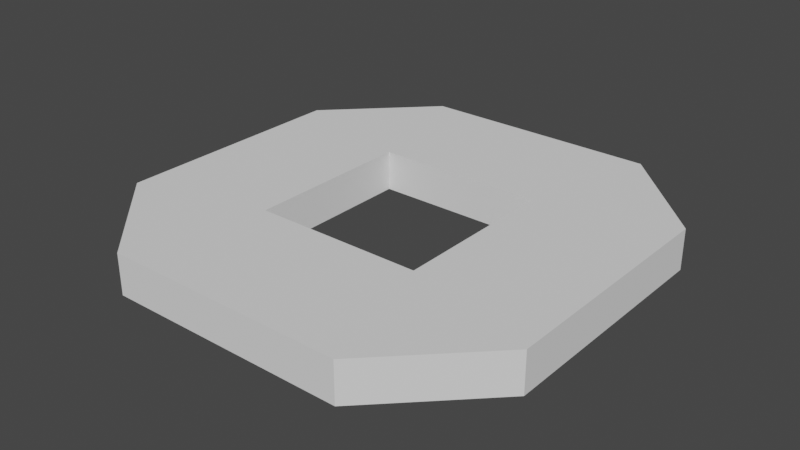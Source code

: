 # Source: hexcenterspikebounds.blend  (saved by Blender 3.6.11; exported with 4.5.12 LTS)
import bpy
from mathutils import Matrix  # noqa: F401  (used for matrix-valued properties, if any)

bpy.ops.wm.read_factory_settings(use_empty=True)
scene = bpy.context.scene
scene.name = 'Scene'

# ---- collections
col_collection = bpy.data.collections.new('Collection'); scene.collection.children.link(col_collection)

# ---- world
world_world = bpy.data.worlds.new('World'); scene.world = world_world
world_world.use_nodes = True; world_world.node_tree.nodes.clear()
_N = world_world.node_tree.nodes; _L = world_world.node_tree.links
n0 = _N.new('ShaderNodeOutputWorld'); n0.name = 'World Output'; n0.location = (300, 300)
n1 = _N.new('ShaderNodeBackground'); n1.name = 'Background'; n1.location = (10, 300)
n1.inputs[0].default_value = (0.05088, 0.05088, 0.05088, 1.0)
_L.new(n1.outputs[0], n0.inputs[0])
n0.is_active_output = True
world_world.color = (0.05088, 0.05088, 0.05088)
world_world.use_sun_shadow = False
world_world.sun_shadow_jitter_overblur = 0.0

# ---- meshes
me_plane_001 = bpy.data.meshes.new('Plane.001')
me_plane_001.from_pydata([(-1.0, -1.0, 0.0), (-1.0, 1.0, 0.0), (-1.0, 0.7, 0.0), (-1.0, 0.0, 0.0), (-1.0, -0.7, 0.0), (-0.7, -1.0, 0.0), (0.0, -1.0, 0.0), (0.7, -1.0, 0.0), (0.7, 1.0, 0.0), (0.0, 1.0, 0.0), (-0.7, 1.0, 0.0), (0.7, -0.7, 0.0), (0.0, -0.7, 0.0), (-0.7, -0.7, 0.0), (-0.7, 0.0, 0.0), (0.7, 0.7, 0.0), (0.0, 0.7, 0.0), (-0.7, 0.7, 0.0), (-1.0, -0.7, 0.5), (-1.0, -1.0, 0.5), (0.7, -1.0, 0.5), (-0.7, 1.0, 0.5), (-1.0, 1.0, 0.5), (-1.0, 0.7, 0.5), (-1.0, 0.0, 0.5), (-0.7, -0.7, 0.5), (-0.7, 0.0, 0.5), (-0.7, 0.7, 0.5), (-0.7, -1.0, 0.5), (0.0, -1.0, 0.5), (0.7, 1.0, 0.5), (0.0, 1.0, 0.5), (0.7, -0.7, 0.5), (0.0, -0.7, 0.5), (0.7, 0.7, 0.5), (0.0, 0.7, 0.5), (-0.7, 1.8, 0.0), (-1.0, 1.8, 0.0), (0.7, 1.8, 0.0), (0.0, 1.8, 0.0), (-0.7, 1.8, 0.5), (-1.0, 1.8, 0.5), (0.7, 1.8, 0.5), (0.0, 1.8, 0.5), (-1.8, -0.7, 0.0), (-1.8, -1.0, 0.0), (-1.8, 1.0, 0.0), (-1.8, 0.7, 0.0), (-1.8, 0.0, 0.0), (-1.8, -0.7, 0.5), (-1.8, -1.0, 0.5), (-1.8, 1.0, 0.5), (-1.8, 0.7, 0.5), (-1.8, 0.0, 0.5), (0.7, -1.8, 0.0), (-1.0, -1.8, 0.0), (-0.7, -1.8, 0.0), (0.0, -1.8, 0.0), (0.7, -1.8, 0.5), (-1.0, -1.8, 0.5), (-0.7, -1.8, 0.5), (0.0, -1.8, 0.5), (1.0, -1.0, 0.0), (1.0, 1.0, 0.0), (1.0, -0.7, 0.0), (1.0, 0.0, 0.0), (1.0, 0.7, 0.0), (0.7, -1.0, 0.0), (0.7, 1.0, 0.0), (0.7, -0.7, 0.0), (0.7, 0.0, 0.0), (0.7, 0.7, 0.0), (0.7, -1.0, 0.5), (1.0, -1.0, 0.5), (1.0, 0.7, 0.5), (1.0, 1.0, 0.5), (1.0, -0.7, 0.5), (1.0, 0.0, 0.5), (0.7, 1.0, 0.5), (0.7, -0.7, 0.5), (0.7, 0.0, 0.5), (0.7, 0.7, 0.5), (1.0, 1.8, 0.0), (0.7, 1.8, 0.0), (1.0, 1.8, 0.5), (0.7, 1.8, 0.5), (0.7, -1.8, 0.0), (1.0, -1.8, 0.0), (0.7, -1.8, 0.5), (1.0, -1.8, 0.5), (1.8, 0.7, 0.0), (1.8, 1.0, 0.0), (1.8, -1.0, 0.0), (1.8, -0.7, 0.0), (1.8, 0.0, 0.0), (1.8, 0.7, 0.5), (1.8, 1.0, 0.5), (1.8, -1.0, 0.5), (1.8, -0.7, 0.5), (1.8, 0.0, 0.5)], [], [(3, 2, 17, 14), (4, 3, 14, 13), (0, 4, 13, 5), (5, 13, 12, 6), (6, 12, 11, 7), (2, 1, 10, 17), (17, 10, 9, 16), (16, 9, 8, 15), (24, 26, 27, 23), (18, 25, 26, 24), (19, 28, 25, 18), (28, 29, 33, 25), (29, 20, 32, 33), (23, 27, 21, 22), (27, 35, 31, 21), (35, 34, 30, 31), (17, 16, 35, 27), (14, 17, 27, 26), (23, 22, 51, 52), (11, 12, 33, 32), (13, 14, 26, 25), (3, 4, 44, 48), (12, 13, 25, 33), (19, 18, 49, 50), (0, 5, 56, 55), (29, 28, 60, 61), (16, 15, 34, 35), (31, 30, 42, 43), (36, 37, 41, 40), (39, 36, 40, 43), (38, 39, 43, 42), (21, 31, 43, 40), (10, 1, 37, 36), (8, 9, 39, 38), (9, 10, 36, 39), (22, 21, 40, 41), (46, 47, 52, 51), (47, 48, 53, 52), (48, 44, 49, 53), (44, 45, 50, 49), (4, 0, 45, 44), (24, 23, 52, 53), (1, 2, 47, 46), (18, 24, 53, 49), (2, 3, 48, 47), (55, 56, 60, 59), (56, 57, 61, 60), (57, 54, 58, 61), (20, 29, 61, 58), (5, 6, 57, 56), (6, 7, 54, 57), (28, 19, 59, 60), (46, 51, 41, 37), (22, 41, 51), (55, 59, 50, 45), (50, 59, 19), (1, 46, 37), (0, 55, 45), (71, 68, 63, 66), (67, 69, 64, 62), (69, 70, 65, 64), (70, 71, 66, 65), (81, 74, 75, 78), (72, 73, 76, 79), (79, 76, 77, 80), (80, 77, 74, 81), (63, 68, 83, 82), (71, 70, 80, 81), (73, 72, 88, 89), (70, 69, 79, 80), (76, 73, 97, 98), (65, 66, 90, 94), (66, 63, 91, 90), (82, 83, 85, 84), (78, 75, 84, 85), (86, 87, 89, 88), (67, 62, 87, 86), (92, 93, 98, 97), (93, 94, 99, 98), (94, 90, 95, 99), (90, 91, 96, 95), (77, 76, 98, 99), (62, 64, 93, 92), (75, 74, 95, 96), (74, 77, 99, 95), (64, 65, 94, 93), (96, 91, 82, 84), (75, 96, 84), (92, 97, 89, 87), (89, 97, 73), (62, 92, 87), (82, 91, 63)])
_uv = me_plane_001.uv_layers.new(name='UVMap')
_uv.uv.foreach_set('vector', [0.0, 0.5, 0.0, 0.75, 0.25, 0.75, 0.25, 0.5, 0.0, 0.25, 0.0, 0.5, 0.25, 0.5, 0.25, 0.25, 0.0, 0.0, 0.0, 0.25, 0.25, 0.25, 0.25, 0.0, 0.25, 0.0, 0.25, 0.25, 0.5, 0.25, 0.5, 0.0, 0.5, 0.0, 0.5, 0.25, 0.75, 0.25, 0.75, 0.0, 0.0, 0.75, 0.0, 1.0, 0.25, 1.0, 0.25, 0.75, 0.25, 0.75, 0.25, 1.0, 0.5, 1.0, 0.5, 0.75, 0.5, 0.75, 0.5, 1.0, 0.75, 1.0, 0.75, 0.75, 0.0, 0.5, 0.25, 0.5, 0.25, 0.75, 0.0, 0.75, 0.0, 0.25, 0.25, 0.25, 0.25, 0.5, 0.0, 0.5, 0.0, 0.0, 0.25, 0.0, 0.25, 0.25, 0.0, 0.25, 0.25, 0.0, 0.5, 0.0, 0.5, 0.25, 0.25, 0.25, 0.5, 0.0, 0.75, 0.0, 0.75, 0.25, 0.5, 0.25, 0.0, 0.75, 0.25, 0.75, 0.25, 1.0, 0.0, 1.0, 0.25, 0.75, 0.5, 0.75, 0.5, 1.0, 0.25, 1.0, 0.5, 0.75, 0.75, 0.75, 0.75, 1.0, 0.5, 1.0, 0.25, 0.75, 0.5, 0.75, 0.5, 0.75, 0.25, 0.75, 0.25, 0.5, 0.25, 0.75, 0.25, 0.75, 0.25, 0.5, 0.0, 0.75, 0.0, 1.0, 0.0, 1.0, 0.0, 0.75, 0.75, 0.25, 0.5, 0.25, 0.5, 0.25, 0.75, 0.25, 0.25, 0.25, 0.25, 0.5, 0.25, 0.5, 0.25, 0.25, 0.0, 0.5, 0.0, 0.25, 0.0, 0.25, 0.0, 0.5, 0.5, 0.25, 0.25, 0.25, 0.25, 0.25, 0.5, 0.25, 0.0, 0.0, 0.0, 0.25, 0.0, 0.25, 0.0, 0.0, 0.0, 0.0, 0.25, 0.0, 0.25, 0.0, 0.0, 0.0, 0.5, 0.0, 0.25, 0.0, 0.25, 0.0, 0.5, 0.0, 0.5, 0.75, 0.75, 0.75, 0.75, 0.75, 0.5, 0.75, 0.5, 1.0, 0.75, 1.0, 0.75, 1.0, 0.5, 1.0, 0.25, 1.0, 0.0, 1.0, 0.0, 1.0, 0.25, 1.0, 0.5, 1.0, 0.25, 1.0, 0.25, 1.0, 0.5, 1.0, 0.75, 1.0, 0.5, 1.0, 0.5, 1.0, 0.75, 1.0, 0.25, 1.0, 0.5, 1.0, 0.5, 1.0, 0.25, 1.0, 0.25, 1.0, 0.0, 1.0, 0.0, 1.0, 0.25, 1.0, 0.75, 1.0, 0.5, 1.0, 0.5, 1.0, 0.75, 1.0, 0.5, 1.0, 0.25, 1.0, 0.25, 1.0, 0.5, 1.0, 0.0, 1.0, 0.25, 1.0, 0.25, 1.0, 0.0, 1.0, 0.0, 1.0, 0.0, 0.75, 0.0, 0.75, 0.0, 1.0, 0.0, 0.75, 0.0, 0.5, 0.0, 0.5, 0.0, 0.75, 0.0, 0.5, 0.0, 0.25, 0.0, 0.25, 0.0, 0.5, 0.0, 0.25, 0.0, 0.0, 0.0, 0.0, 0.0, 0.25, 0.0, 0.25, 0.0, 0.0, 0.0, 0.0, 0.0, 0.25, 0.0, 0.5, 0.0, 0.75, 0.0, 0.75, 0.0, 0.5, 0.0, 1.0, 0.0, 0.75, 0.0, 0.75, 0.0, 1.0, 0.0, 0.25, 0.0, 0.5, 0.0, 0.5, 0.0, 0.25, 0.0, 0.75, 0.0, 0.5, 0.0, 0.5, 0.0, 0.75, 0.0, 0.0, 0.25, 0.0, 0.25, 0.0, 0.0, 0.0, 0.25, 0.0, 0.5, 0.0, 0.5, 0.0, 0.25, 0.0, 0.5, 0.0, 0.75, 0.0, 0.75, 0.0, 0.5, 0.0, 0.75, 0.0, 0.5, 0.0, 0.5, 0.0, 0.75, 0.0, 0.25, 0.0, 0.5, 0.0, 0.5, 0.0, 0.25, 0.0, 0.5, 0.0, 0.75, 0.0, 0.75, 0.0, 0.5, 0.0, 0.25, 0.0, 0.0, 0.0, 0.0, 0.0, 0.25, 0.0, 0.0, 1.0, 0.0, 1.0, 0.0, 1.0, 0.0, 1.0, 0.0, 1.0, 0.0, 1.0, 0.0, 1.0, 0.0, 0.0, 0.0, 0.0, 0.0, 0.0, 0.0, 0.0, 0.0, 0.0, 0.0, 0.0, 0.0, 0.0, 0.0, 1.0, 0.0, 1.0, 0.0, 1.0, 0.0, 0.0, 0.0, 0.0, 0.0, 0.0, 0.75, 0.75, 0.75, 1.0, 1.0, 1.0, 1.0, 0.75, 0.75, 0.0, 0.75, 0.25, 1.0, 0.25, 1.0, 0.0, 0.75, 0.25, 0.75, 0.5, 1.0, 0.5, 1.0, 0.25, 0.75, 0.5, 0.75, 0.75, 1.0, 0.75, 1.0, 0.5, 0.75, 0.75, 1.0, 0.75, 1.0, 1.0, 0.75, 1.0, 0.75, 0.0, 1.0, 0.0, 1.0, 0.25, 0.75, 0.25, 0.75, 0.25, 1.0, 0.25, 1.0, 0.5, 0.75, 0.5, 0.75, 0.5, 1.0, 0.5, 1.0, 0.75, 0.75, 0.75, 1.0, 1.0, 0.75, 1.0, 0.75, 1.0, 1.0, 1.0, 0.75, 0.75, 0.75, 0.5, 0.75, 0.5, 0.75, 0.75, 1.0, 0.0, 0.75, 0.0, 0.75, 0.0, 1.0, 0.0, 0.75, 0.5, 0.75, 0.25, 0.75, 0.25, 0.75, 0.5, 1.0, 0.25, 1.0, 0.0, 1.0, 0.0, 1.0, 0.25, 1.0, 0.5, 1.0, 0.75, 1.0, 0.75, 1.0, 0.5, 1.0, 0.75, 1.0, 1.0, 1.0, 1.0, 1.0, 0.75, 1.0, 1.0, 0.75, 1.0, 0.75, 1.0, 1.0, 1.0, 0.75, 1.0, 1.0, 1.0, 1.0, 1.0, 0.75, 1.0, 0.75, 0.0, 1.0, 0.0, 1.0, 0.0, 0.75, 0.0, 0.75, 0.0, 1.0, 0.0, 1.0, 0.0, 0.75, 0.0, 1.0, 0.0, 1.0, 0.25, 1.0, 0.25, 1.0, 0.0, 1.0, 0.25, 1.0, 0.5, 1.0, 0.5, 1.0, 0.25, 1.0, 0.5, 1.0, 0.75, 1.0, 0.75, 1.0, 0.5, 1.0, 0.75, 1.0, 1.0, 1.0, 1.0, 1.0, 0.75, 1.0, 0.5, 1.0, 0.25, 1.0, 0.25, 1.0, 0.5, 1.0, 0.0, 1.0, 0.25, 1.0, 0.25, 1.0, 0.0, 1.0, 1.0, 1.0, 0.75, 1.0, 0.75, 1.0, 1.0, 1.0, 0.75, 1.0, 0.5, 1.0, 0.5, 1.0, 0.75, 1.0, 0.25, 1.0, 0.5, 1.0, 0.5, 1.0, 0.25, 1.0, 1.0, 1.0, 1.0, 1.0, 1.0, 1.0, 1.0, 1.0, 1.0, 1.0, 1.0, 1.0, 1.0, 1.0, 0.0, 1.0, 0.0, 1.0, 0.0, 1.0, 0.0, 1.0, 0.0, 1.0, 0.0, 1.0, 0.0, 1.0, 0.0, 1.0, 0.0, 1.0, 0.0, 1.0, 1.0, 1.0, 1.0, 1.0, 1.0])
me_plane_001.update()

# ---- objects
ob_plane = bpy.data.objects.new('Plane', me_plane_001)

# ---- transforms, parenting, visibility, modifiers, constraints
ob_plane.location = (0.0, 0.0, 0.0)
ob_plane.scale = (7.5, 7.5, 5.0)

# ---- collection membership
col_collection.objects.link(ob_plane)

# ---- scene / render settings (as saved in the file)
scene.frame_start = 1; scene.frame_end = 250; scene.frame_set(38)
scene.render.engine = 'BLENDER_EEVEE_NEXT'
scene.cycles.sampling_pattern = 'TABULATED_SOBOL'
scene.view_settings.view_transform = 'Filmic'
bpy.context.view_layer.update()

# ---- added for rendering (the .blend has no active camera and no usable light): camera, sun
cam_auto = bpy.data.cameras.new('AutoCamera')
cam_auto.lens = 50.0
cam_auto.sensor_width = 36.0
cam_auto.clip_end = 1000.0
ob_auto_camera = bpy.data.objects.new('AutoCamera', cam_auto)
scene.collection.objects.link(ob_auto_camera)
ob_auto_camera.location = (35.4042, -42.485, 29.5734)
ob_auto_camera.rotation_euler = (1.09748, -7.21219e-08, 0.694738)
scene.camera = ob_auto_camera
light_auto_sun = bpy.data.lights.new('AutoSun', 'SUN')
light_auto_sun.energy = 3.0
light_auto_sun.angle = 0.0523599
ob_auto_sun = bpy.data.objects.new('AutoSun', light_auto_sun)
scene.collection.objects.link(ob_auto_sun)
ob_auto_sun.rotation_euler = (0.872665, 0.174533, 0.523599)
bpy.context.view_layer.update()
